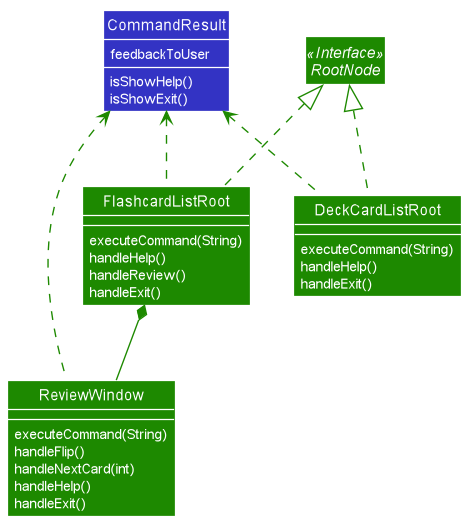

The diagram above was rendered by PlantUML. Its source (embedded in the PNG):
@startuml








skinparam BackgroundColor #FFFFFFF

skinparam Shadowing false

skinparam Class {
    FontColor #FFFFFF
    BorderThickness 1
    BorderColor #FFFFFF
    StereotypeFontColor #FFFFFF
    FontName Arial
}

skinparam Actor {
    BorderColor #000000
    Color #000000
    FontName Arial
}

skinparam Sequence {
    MessageAlign center
    BoxFontSize 15
    BoxPadding 0
    BoxFontColor #FFFFFF
    FontName Arial
}

skinparam Participant {
    FontColor #FFFFFFF
    Padding 20
}

skinparam MinClassWidth 50
skinparam ParticipantPadding 10
skinparam Shadowing false
skinparam DefaultTextAlignment center
skinparam packageStyle Rectangle

hide footbox
hide members
hide circle
skinparam arrowThickness 1.1
skinparam arrowColor #1D8900
skinparam classBackgroundColor #1D8900
skinparam defaultFontColor white
show members
hide RootNode members

Interface RootNode <<Interface>> {

}
class FlashcardListRoot {
    executeCommand(String)
    handleHelp()
    handleReview()
    handleExit()
}

class DeckCardListRoot {
    executeCommand(String)
    handleHelp()
    handleExit()
}

class ReviewWindow {
    executeCommand(String)
    handleFlip()
    handleNextCard(int)
    handleHelp()
    handleExit()
}

class CommandResult #3333C4 {
    feedbackToUser
    isShowHelp()
    isShowExit()
}

FlashcardListRoot *-- ReviewWindow
CommandResult <-[dashed]- ReviewWindow
CommandResult <-[dashed]- FlashcardListRoot
CommandResult <-[dashed]- DeckCardListRoot

RootNode <|-[dashed]- FlashcardListRoot
RootNode <|-[dashed]- DeckCardListRoot




@enduml